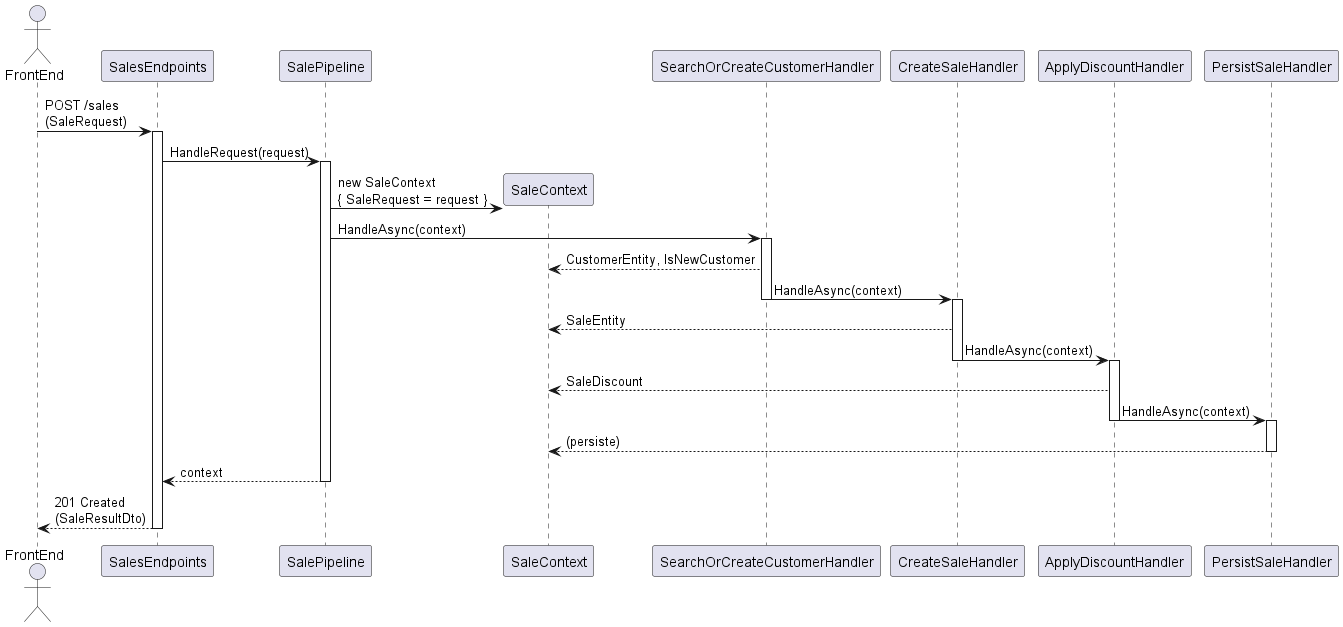

The diagram above was rendered by PlantUML. Its source (embedded in the PNG):
@startuml

actor FrontEnd
participant SalesEndpoints
participant SalePipeline
participant SaleContext
participant SearchOrCreateCustomerHandler
participant CreateSaleHandler
participant ApplyDiscountHandler
participant PersistSaleHandler

FrontEnd -> SalesEndpoints : POST /sales\n(SaleRequest)
activate SalesEndpoints

SalesEndpoints -> SalePipeline : HandleRequest(request)
activate SalePipeline

SalePipeline -> SaleContext ** : new SaleContext\n{ SaleRequest = request }

SalePipeline -> SearchOrCreateCustomerHandler : HandleAsync(context)
activate SearchOrCreateCustomerHandler
SearchOrCreateCustomerHandler --> SaleContext : CustomerEntity, IsNewCustomer
SearchOrCreateCustomerHandler -> CreateSaleHandler : HandleAsync(context)
deactivate SearchOrCreateCustomerHandler

activate CreateSaleHandler
CreateSaleHandler --> SaleContext : SaleEntity
CreateSaleHandler -> ApplyDiscountHandler : HandleAsync(context)
deactivate CreateSaleHandler

activate ApplyDiscountHandler
ApplyDiscountHandler --> SaleContext : SaleDiscount
ApplyDiscountHandler -> PersistSaleHandler : HandleAsync(context)
deactivate ApplyDiscountHandler

activate PersistSaleHandler
PersistSaleHandler --> SaleContext : (persiste)
deactivate PersistSaleHandler

SalePipeline --> SalesEndpoints : context
deactivate SalePipeline

SalesEndpoints --> FrontEnd : 201 Created\n(SaleResultDto)
deactivate SalesEndpoints

@enduml